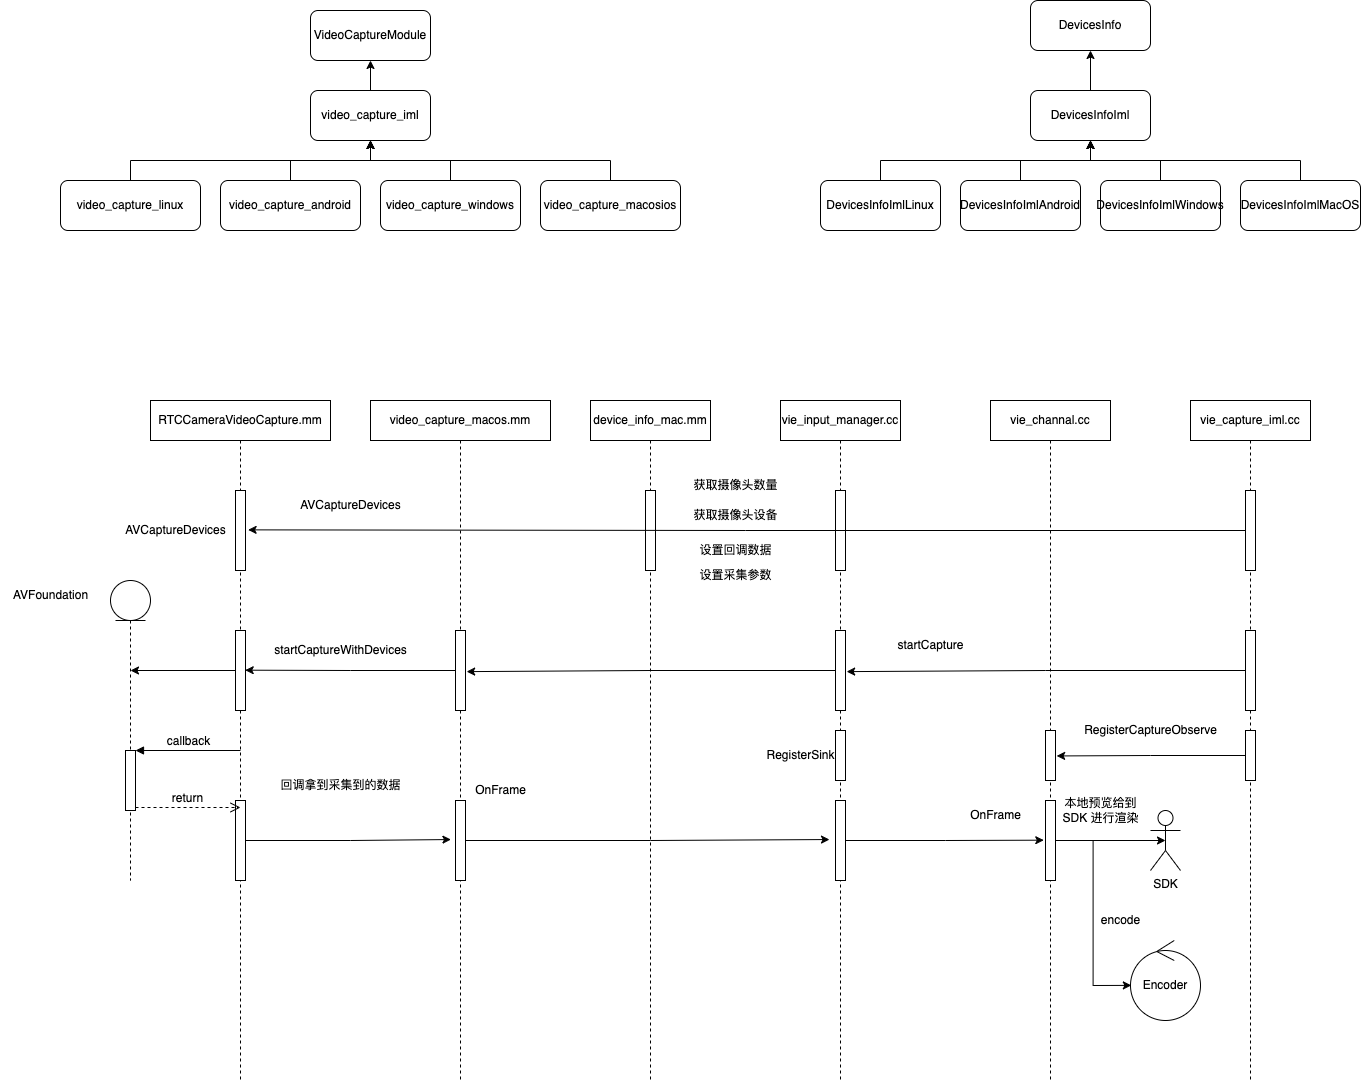

The diagram above was exported from draw.io. Its source (the exported page's mxGraphModel, read from the mxfile embedded in the PNG):
<mxGraphModel dx="1892" dy="1240" grid="1" gridSize="10" guides="1" tooltips="1" connect="1" arrows="1" fold="1" page="1" pageScale="1" pageWidth="3300" pageHeight="4681" math="0" shadow="0">
  <root>
    <mxCell id="0" />
    <mxCell id="1" parent="0" />
    <mxCell id="ZqbW7EniD6yyauCR1610-3" value="RTCCameraVideoCapture.mm" style="shape=umlLifeline;perimeter=lifelinePerimeter;whiteSpace=wrap;html=1;container=1;collapsible=0;recursiveResize=0;outlineConnect=0;" vertex="1" parent="1">
      <mxGeometry x="390" y="660" width="180" height="680" as="geometry" />
    </mxCell>
    <mxCell id="ZqbW7EniD6yyauCR1610-8" value="" style="html=1;points=[];perimeter=orthogonalPerimeter;" vertex="1" parent="ZqbW7EniD6yyauCR1610-3">
      <mxGeometry x="85" y="90" width="10" height="80" as="geometry" />
    </mxCell>
    <mxCell id="ZqbW7EniD6yyauCR1610-16" value="AVCaptureDevices" style="text;html=1;align=center;verticalAlign=middle;resizable=0;points=[];autosize=1;strokeColor=none;fillColor=none;" vertex="1" parent="ZqbW7EniD6yyauCR1610-3">
      <mxGeometry x="-35" y="115" width="120" height="30" as="geometry" />
    </mxCell>
    <mxCell id="ZqbW7EniD6yyauCR1610-59" value="" style="html=1;points=[];perimeter=orthogonalPerimeter;" vertex="1" parent="ZqbW7EniD6yyauCR1610-3">
      <mxGeometry x="85" y="230" width="10" height="80" as="geometry" />
    </mxCell>
    <mxCell id="ZqbW7EniD6yyauCR1610-74" value="" style="html=1;points=[];perimeter=orthogonalPerimeter;" vertex="1" parent="ZqbW7EniD6yyauCR1610-3">
      <mxGeometry x="85" y="400" width="10" height="80" as="geometry" />
    </mxCell>
    <mxCell id="ZqbW7EniD6yyauCR1610-5" value="device_info_mac.mm" style="shape=umlLifeline;perimeter=lifelinePerimeter;whiteSpace=wrap;html=1;container=1;collapsible=0;recursiveResize=0;outlineConnect=0;" vertex="1" parent="1">
      <mxGeometry x="830" y="660" width="120" height="680" as="geometry" />
    </mxCell>
    <mxCell id="ZqbW7EniD6yyauCR1610-9" value="" style="html=1;points=[];perimeter=orthogonalPerimeter;" vertex="1" parent="ZqbW7EniD6yyauCR1610-5">
      <mxGeometry x="55" y="90" width="10" height="80" as="geometry" />
    </mxCell>
    <mxCell id="ZqbW7EniD6yyauCR1610-6" value="vie_input_manager.cc" style="shape=umlLifeline;perimeter=lifelinePerimeter;whiteSpace=wrap;html=1;container=1;collapsible=0;recursiveResize=0;outlineConnect=0;" vertex="1" parent="1">
      <mxGeometry x="1020" y="660" width="120" height="680" as="geometry" />
    </mxCell>
    <mxCell id="ZqbW7EniD6yyauCR1610-10" value="" style="html=1;points=[];perimeter=orthogonalPerimeter;shadow=0;" vertex="1" parent="ZqbW7EniD6yyauCR1610-6">
      <mxGeometry x="55" y="90" width="10" height="80" as="geometry" />
    </mxCell>
    <mxCell id="ZqbW7EniD6yyauCR1610-55" value="" style="html=1;points=[];perimeter=orthogonalPerimeter;shadow=0;" vertex="1" parent="ZqbW7EniD6yyauCR1610-6">
      <mxGeometry x="55" y="230" width="10" height="80" as="geometry" />
    </mxCell>
    <mxCell id="ZqbW7EniD6yyauCR1610-78" value="" style="html=1;points=[];perimeter=orthogonalPerimeter;" vertex="1" parent="ZqbW7EniD6yyauCR1610-6">
      <mxGeometry x="55" y="400" width="10" height="80" as="geometry" />
    </mxCell>
    <mxCell id="ZqbW7EniD6yyauCR1610-93" value="" style="html=1;points=[];perimeter=orthogonalPerimeter;" vertex="1" parent="ZqbW7EniD6yyauCR1610-6">
      <mxGeometry x="55" y="330" width="10" height="50" as="geometry" />
    </mxCell>
    <mxCell id="ZqbW7EniD6yyauCR1610-98" value="RegisterSink" style="text;html=1;align=center;verticalAlign=middle;resizable=0;points=[];autosize=1;strokeColor=none;fillColor=none;" vertex="1" parent="ZqbW7EniD6yyauCR1610-6">
      <mxGeometry x="-25" y="340" width="90" height="30" as="geometry" />
    </mxCell>
    <mxCell id="ZqbW7EniD6yyauCR1610-7" value="vie_capture_iml.cc" style="shape=umlLifeline;perimeter=lifelinePerimeter;whiteSpace=wrap;html=1;container=1;collapsible=0;recursiveResize=0;outlineConnect=0;" vertex="1" parent="1">
      <mxGeometry x="1430" y="660" width="120" height="680" as="geometry" />
    </mxCell>
    <mxCell id="ZqbW7EniD6yyauCR1610-11" value="" style="html=1;points=[];perimeter=orthogonalPerimeter;" vertex="1" parent="ZqbW7EniD6yyauCR1610-7">
      <mxGeometry x="55" y="90" width="10" height="80" as="geometry" />
    </mxCell>
    <mxCell id="ZqbW7EniD6yyauCR1610-53" value="" style="html=1;points=[];perimeter=orthogonalPerimeter;" vertex="1" parent="ZqbW7EniD6yyauCR1610-7">
      <mxGeometry x="55" y="230" width="10" height="80" as="geometry" />
    </mxCell>
    <mxCell id="ZqbW7EniD6yyauCR1610-91" value="" style="html=1;points=[];perimeter=orthogonalPerimeter;" vertex="1" parent="ZqbW7EniD6yyauCR1610-7">
      <mxGeometry x="55" y="330" width="10" height="50" as="geometry" />
    </mxCell>
    <mxCell id="ZqbW7EniD6yyauCR1610-14" style="edgeStyle=orthogonalEdgeStyle;rounded=0;orthogonalLoop=1;jettySize=auto;html=1;entryX=1.262;entryY=0.492;entryDx=0;entryDy=0;entryPerimeter=0;" edge="1" parent="1" source="ZqbW7EniD6yyauCR1610-11" target="ZqbW7EniD6yyauCR1610-8">
      <mxGeometry relative="1" as="geometry" />
    </mxCell>
    <mxCell id="ZqbW7EniD6yyauCR1610-15" value="获取摄像头数量" style="text;html=1;align=center;verticalAlign=middle;resizable=0;points=[];autosize=1;strokeColor=none;fillColor=none;" vertex="1" parent="1">
      <mxGeometry x="920" y="730" width="110" height="30" as="geometry" />
    </mxCell>
    <mxCell id="ZqbW7EniD6yyauCR1610-17" value="获取摄像头设备" style="text;html=1;align=center;verticalAlign=middle;resizable=0;points=[];autosize=1;strokeColor=none;fillColor=none;" vertex="1" parent="1">
      <mxGeometry x="920" y="760" width="110" height="30" as="geometry" />
    </mxCell>
    <mxCell id="ZqbW7EniD6yyauCR1610-21" value="设置回调数据" style="text;html=1;align=center;verticalAlign=middle;resizable=0;points=[];autosize=1;strokeColor=none;fillColor=none;" vertex="1" parent="1">
      <mxGeometry x="925" y="795" width="100" height="30" as="geometry" />
    </mxCell>
    <mxCell id="ZqbW7EniD6yyauCR1610-24" value="设置采集参数" style="text;html=1;align=center;verticalAlign=middle;resizable=0;points=[];autosize=1;strokeColor=none;fillColor=none;" vertex="1" parent="1">
      <mxGeometry x="925" y="820" width="100" height="30" as="geometry" />
    </mxCell>
    <mxCell id="ZqbW7EniD6yyauCR1610-25" value="VideoCaptureModule" style="rounded=1;whiteSpace=wrap;html=1;shadow=0;" vertex="1" parent="1">
      <mxGeometry x="550" y="270" width="120" height="50" as="geometry" />
    </mxCell>
    <mxCell id="ZqbW7EniD6yyauCR1610-32" value="" style="edgeStyle=orthogonalEdgeStyle;rounded=0;orthogonalLoop=1;jettySize=auto;html=1;" edge="1" parent="1" source="ZqbW7EniD6yyauCR1610-26" target="ZqbW7EniD6yyauCR1610-25">
      <mxGeometry relative="1" as="geometry" />
    </mxCell>
    <mxCell id="ZqbW7EniD6yyauCR1610-26" value="video_capture_iml" style="rounded=1;whiteSpace=wrap;html=1;shadow=0;" vertex="1" parent="1">
      <mxGeometry x="550" y="350" width="120" height="50" as="geometry" />
    </mxCell>
    <mxCell id="ZqbW7EniD6yyauCR1610-33" style="edgeStyle=orthogonalEdgeStyle;rounded=0;orthogonalLoop=1;jettySize=auto;html=1;entryX=0.5;entryY=1;entryDx=0;entryDy=0;exitX=0.5;exitY=0;exitDx=0;exitDy=0;" edge="1" parent="1" source="ZqbW7EniD6yyauCR1610-27" target="ZqbW7EniD6yyauCR1610-26">
      <mxGeometry relative="1" as="geometry" />
    </mxCell>
    <mxCell id="ZqbW7EniD6yyauCR1610-27" value="video_capture_linux" style="rounded=1;whiteSpace=wrap;html=1;shadow=0;" vertex="1" parent="1">
      <mxGeometry x="300" y="440" width="140" height="50" as="geometry" />
    </mxCell>
    <mxCell id="ZqbW7EniD6yyauCR1610-34" style="edgeStyle=orthogonalEdgeStyle;rounded=0;orthogonalLoop=1;jettySize=auto;html=1;entryX=0.5;entryY=1;entryDx=0;entryDy=0;" edge="1" parent="1" source="ZqbW7EniD6yyauCR1610-28" target="ZqbW7EniD6yyauCR1610-26">
      <mxGeometry relative="1" as="geometry" />
    </mxCell>
    <mxCell id="ZqbW7EniD6yyauCR1610-28" value="video_capture_android" style="rounded=1;whiteSpace=wrap;html=1;shadow=0;" vertex="1" parent="1">
      <mxGeometry x="460" y="440" width="140" height="50" as="geometry" />
    </mxCell>
    <mxCell id="ZqbW7EniD6yyauCR1610-36" style="edgeStyle=orthogonalEdgeStyle;rounded=0;orthogonalLoop=1;jettySize=auto;html=1;entryX=0.5;entryY=1;entryDx=0;entryDy=0;" edge="1" parent="1" source="ZqbW7EniD6yyauCR1610-29" target="ZqbW7EniD6yyauCR1610-26">
      <mxGeometry relative="1" as="geometry" />
    </mxCell>
    <mxCell id="ZqbW7EniD6yyauCR1610-29" value="video_capture_windows" style="rounded=1;whiteSpace=wrap;html=1;shadow=0;" vertex="1" parent="1">
      <mxGeometry x="620" y="440" width="140" height="50" as="geometry" />
    </mxCell>
    <mxCell id="ZqbW7EniD6yyauCR1610-37" style="edgeStyle=orthogonalEdgeStyle;rounded=0;orthogonalLoop=1;jettySize=auto;html=1;exitX=0.5;exitY=0;exitDx=0;exitDy=0;" edge="1" parent="1" source="ZqbW7EniD6yyauCR1610-30">
      <mxGeometry relative="1" as="geometry">
        <mxPoint x="610" y="400" as="targetPoint" />
      </mxGeometry>
    </mxCell>
    <mxCell id="ZqbW7EniD6yyauCR1610-30" value="video_capture_macosios" style="rounded=1;whiteSpace=wrap;html=1;shadow=0;" vertex="1" parent="1">
      <mxGeometry x="780" y="440" width="140" height="50" as="geometry" />
    </mxCell>
    <mxCell id="ZqbW7EniD6yyauCR1610-38" value="DevicesInfo" style="rounded=1;whiteSpace=wrap;html=1;shadow=0;" vertex="1" parent="1">
      <mxGeometry x="1270" y="260" width="120" height="50" as="geometry" />
    </mxCell>
    <mxCell id="ZqbW7EniD6yyauCR1610-44" value="" style="edgeStyle=orthogonalEdgeStyle;rounded=0;orthogonalLoop=1;jettySize=auto;html=1;" edge="1" parent="1" source="ZqbW7EniD6yyauCR1610-39" target="ZqbW7EniD6yyauCR1610-38">
      <mxGeometry relative="1" as="geometry" />
    </mxCell>
    <mxCell id="ZqbW7EniD6yyauCR1610-39" value="DevicesInfoIml" style="rounded=1;whiteSpace=wrap;html=1;shadow=0;" vertex="1" parent="1">
      <mxGeometry x="1270" y="350" width="120" height="50" as="geometry" />
    </mxCell>
    <mxCell id="ZqbW7EniD6yyauCR1610-46" style="edgeStyle=orthogonalEdgeStyle;rounded=0;orthogonalLoop=1;jettySize=auto;html=1;exitX=0.5;exitY=0;exitDx=0;exitDy=0;" edge="1" parent="1" source="ZqbW7EniD6yyauCR1610-40">
      <mxGeometry relative="1" as="geometry">
        <mxPoint x="1330" y="400" as="targetPoint" />
      </mxGeometry>
    </mxCell>
    <mxCell id="ZqbW7EniD6yyauCR1610-40" value="DevicesInfoImlAndroid" style="rounded=1;whiteSpace=wrap;html=1;shadow=0;" vertex="1" parent="1">
      <mxGeometry x="1200" y="440" width="120" height="50" as="geometry" />
    </mxCell>
    <mxCell id="ZqbW7EniD6yyauCR1610-47" style="edgeStyle=orthogonalEdgeStyle;rounded=0;orthogonalLoop=1;jettySize=auto;html=1;entryX=0.5;entryY=1;entryDx=0;entryDy=0;" edge="1" parent="1" source="ZqbW7EniD6yyauCR1610-41" target="ZqbW7EniD6yyauCR1610-39">
      <mxGeometry relative="1" as="geometry" />
    </mxCell>
    <mxCell id="ZqbW7EniD6yyauCR1610-41" value="DevicesInfoImlWindows" style="rounded=1;whiteSpace=wrap;html=1;shadow=0;" vertex="1" parent="1">
      <mxGeometry x="1340" y="440" width="120" height="50" as="geometry" />
    </mxCell>
    <mxCell id="ZqbW7EniD6yyauCR1610-45" style="edgeStyle=orthogonalEdgeStyle;rounded=0;orthogonalLoop=1;jettySize=auto;html=1;entryX=0.5;entryY=1;entryDx=0;entryDy=0;exitX=0.5;exitY=0;exitDx=0;exitDy=0;" edge="1" parent="1" source="ZqbW7EniD6yyauCR1610-42" target="ZqbW7EniD6yyauCR1610-39">
      <mxGeometry relative="1" as="geometry" />
    </mxCell>
    <mxCell id="ZqbW7EniD6yyauCR1610-42" value="DevicesInfoImlLinux" style="rounded=1;whiteSpace=wrap;html=1;shadow=0;" vertex="1" parent="1">
      <mxGeometry x="1060" y="440" width="120" height="50" as="geometry" />
    </mxCell>
    <mxCell id="ZqbW7EniD6yyauCR1610-48" style="edgeStyle=orthogonalEdgeStyle;rounded=0;orthogonalLoop=1;jettySize=auto;html=1;exitX=0.5;exitY=0;exitDx=0;exitDy=0;" edge="1" parent="1" source="ZqbW7EniD6yyauCR1610-43">
      <mxGeometry relative="1" as="geometry">
        <mxPoint x="1330" y="400" as="targetPoint" />
      </mxGeometry>
    </mxCell>
    <mxCell id="ZqbW7EniD6yyauCR1610-43" value="DevicesInfoImlMacOS" style="rounded=1;whiteSpace=wrap;html=1;shadow=0;" vertex="1" parent="1">
      <mxGeometry x="1480" y="440" width="120" height="50" as="geometry" />
    </mxCell>
    <mxCell id="ZqbW7EniD6yyauCR1610-49" value="video_capture_macos.mm" style="shape=umlLifeline;perimeter=lifelinePerimeter;whiteSpace=wrap;html=1;container=1;collapsible=0;recursiveResize=0;outlineConnect=0;" vertex="1" parent="1">
      <mxGeometry x="610" y="660" width="180" height="680" as="geometry" />
    </mxCell>
    <mxCell id="ZqbW7EniD6yyauCR1610-52" value="" style="html=1;points=[];perimeter=orthogonalPerimeter;" vertex="1" parent="ZqbW7EniD6yyauCR1610-49">
      <mxGeometry x="85" y="230" width="10" height="80" as="geometry" />
    </mxCell>
    <mxCell id="ZqbW7EniD6yyauCR1610-75" value="" style="html=1;points=[];perimeter=orthogonalPerimeter;" vertex="1" parent="ZqbW7EniD6yyauCR1610-49">
      <mxGeometry x="85" y="400" width="10" height="80" as="geometry" />
    </mxCell>
    <mxCell id="ZqbW7EniD6yyauCR1610-77" value="回调拿到采集到的数据" style="text;html=1;align=center;verticalAlign=middle;resizable=0;points=[];autosize=1;strokeColor=none;fillColor=none;" vertex="1" parent="ZqbW7EniD6yyauCR1610-49">
      <mxGeometry x="-100" y="370" width="140" height="30" as="geometry" />
    </mxCell>
    <mxCell id="ZqbW7EniD6yyauCR1610-80" value="OnFrame" style="text;html=1;align=center;verticalAlign=middle;resizable=0;points=[];autosize=1;strokeColor=none;fillColor=none;" vertex="1" parent="ZqbW7EniD6yyauCR1610-49">
      <mxGeometry x="95" y="375" width="70" height="30" as="geometry" />
    </mxCell>
    <mxCell id="ZqbW7EniD6yyauCR1610-51" value="AVCaptureDevices" style="text;html=1;align=center;verticalAlign=middle;resizable=0;points=[];autosize=1;strokeColor=none;fillColor=none;" vertex="1" parent="1">
      <mxGeometry x="530" y="750" width="120" height="30" as="geometry" />
    </mxCell>
    <mxCell id="ZqbW7EniD6yyauCR1610-56" style="edgeStyle=orthogonalEdgeStyle;rounded=0;orthogonalLoop=1;jettySize=auto;html=1;entryX=1.114;entryY=0.514;entryDx=0;entryDy=0;entryPerimeter=0;" edge="1" parent="1" source="ZqbW7EniD6yyauCR1610-53" target="ZqbW7EniD6yyauCR1610-55">
      <mxGeometry relative="1" as="geometry" />
    </mxCell>
    <mxCell id="ZqbW7EniD6yyauCR1610-57" style="edgeStyle=orthogonalEdgeStyle;rounded=0;orthogonalLoop=1;jettySize=auto;html=1;entryX=1.114;entryY=0.514;entryDx=0;entryDy=0;entryPerimeter=0;" edge="1" parent="1" source="ZqbW7EniD6yyauCR1610-55" target="ZqbW7EniD6yyauCR1610-52">
      <mxGeometry relative="1" as="geometry" />
    </mxCell>
    <mxCell id="ZqbW7EniD6yyauCR1610-58" value="startCapture" style="text;html=1;align=center;verticalAlign=middle;resizable=0;points=[];autosize=1;strokeColor=none;fillColor=none;" vertex="1" parent="1">
      <mxGeometry x="1125" y="890" width="90" height="30" as="geometry" />
    </mxCell>
    <mxCell id="ZqbW7EniD6yyauCR1610-60" style="edgeStyle=orthogonalEdgeStyle;rounded=0;orthogonalLoop=1;jettySize=auto;html=1;entryX=0.971;entryY=0.496;entryDx=0;entryDy=0;entryPerimeter=0;" edge="1" parent="1" source="ZqbW7EniD6yyauCR1610-52" target="ZqbW7EniD6yyauCR1610-59">
      <mxGeometry relative="1" as="geometry" />
    </mxCell>
    <mxCell id="ZqbW7EniD6yyauCR1610-61" value="startCaptureWithDevices" style="text;html=1;align=center;verticalAlign=middle;resizable=0;points=[];autosize=1;strokeColor=none;fillColor=none;" vertex="1" parent="1">
      <mxGeometry x="500" y="895" width="160" height="30" as="geometry" />
    </mxCell>
    <mxCell id="ZqbW7EniD6yyauCR1610-67" style="edgeStyle=orthogonalEdgeStyle;rounded=0;orthogonalLoop=1;jettySize=auto;html=1;entryX=1;entryY=0.5;entryDx=0;entryDy=0;entryPerimeter=0;" edge="1" parent="1" source="ZqbW7EniD6yyauCR1610-59">
      <mxGeometry relative="1" as="geometry">
        <mxPoint x="369.9999999999998" y="929.9999999999998" as="targetPoint" />
      </mxGeometry>
    </mxCell>
    <mxCell id="ZqbW7EniD6yyauCR1610-71" value="" style="shape=umlLifeline;participant=umlEntity;perimeter=lifelinePerimeter;whiteSpace=wrap;html=1;container=1;collapsible=0;recursiveResize=0;verticalAlign=top;spacingTop=36;outlineConnect=0;shadow=0;" vertex="1" parent="1">
      <mxGeometry x="350" y="840" width="40" height="300" as="geometry" />
    </mxCell>
    <mxCell id="ZqbW7EniD6yyauCR1610-68" value="" style="html=1;points=[];perimeter=orthogonalPerimeter;shadow=0;" vertex="1" parent="ZqbW7EniD6yyauCR1610-71">
      <mxGeometry x="15" y="170" width="10" height="60" as="geometry" />
    </mxCell>
    <mxCell id="ZqbW7EniD6yyauCR1610-69" value="callback" style="html=1;verticalAlign=bottom;endArrow=block;entryX=1;entryY=0;rounded=0;" edge="1" target="ZqbW7EniD6yyauCR1610-68" parent="ZqbW7EniD6yyauCR1610-71">
      <mxGeometry relative="1" as="geometry">
        <mxPoint x="130" y="170" as="sourcePoint" />
      </mxGeometry>
    </mxCell>
    <mxCell id="ZqbW7EniD6yyauCR1610-70" value="return" style="html=1;verticalAlign=bottom;endArrow=open;dashed=1;endSize=8;exitX=1;exitY=0.95;rounded=0;" edge="1" source="ZqbW7EniD6yyauCR1610-68" parent="ZqbW7EniD6yyauCR1610-71">
      <mxGeometry relative="1" as="geometry">
        <mxPoint x="130" y="227" as="targetPoint" />
      </mxGeometry>
    </mxCell>
    <mxCell id="ZqbW7EniD6yyauCR1610-73" value="AVFoundation" style="text;html=1;align=center;verticalAlign=middle;resizable=0;points=[];autosize=1;strokeColor=none;fillColor=none;" vertex="1" parent="1">
      <mxGeometry x="240" y="840" width="100" height="30" as="geometry" />
    </mxCell>
    <mxCell id="ZqbW7EniD6yyauCR1610-76" style="edgeStyle=orthogonalEdgeStyle;rounded=0;orthogonalLoop=1;jettySize=auto;html=1;entryX=-0.457;entryY=0.488;entryDx=0;entryDy=0;entryPerimeter=0;" edge="1" parent="1" source="ZqbW7EniD6yyauCR1610-74" target="ZqbW7EniD6yyauCR1610-75">
      <mxGeometry relative="1" as="geometry" />
    </mxCell>
    <mxCell id="ZqbW7EniD6yyauCR1610-79" style="edgeStyle=orthogonalEdgeStyle;rounded=0;orthogonalLoop=1;jettySize=auto;html=1;entryX=-0.6;entryY=0.488;entryDx=0;entryDy=0;entryPerimeter=0;" edge="1" parent="1" source="ZqbW7EniD6yyauCR1610-75" target="ZqbW7EniD6yyauCR1610-78">
      <mxGeometry relative="1" as="geometry" />
    </mxCell>
    <mxCell id="ZqbW7EniD6yyauCR1610-81" value="vie_channal.cc" style="shape=umlLifeline;perimeter=lifelinePerimeter;whiteSpace=wrap;html=1;container=1;collapsible=0;recursiveResize=0;outlineConnect=0;" vertex="1" parent="1">
      <mxGeometry x="1230" y="660" width="120" height="680" as="geometry" />
    </mxCell>
    <mxCell id="ZqbW7EniD6yyauCR1610-83" value="" style="html=1;points=[];perimeter=orthogonalPerimeter;" vertex="1" parent="ZqbW7EniD6yyauCR1610-81">
      <mxGeometry x="55" y="400" width="10" height="80" as="geometry" />
    </mxCell>
    <mxCell id="ZqbW7EniD6yyauCR1610-89" value="OnFrame" style="text;html=1;align=center;verticalAlign=middle;resizable=0;points=[];autosize=1;strokeColor=none;fillColor=none;" vertex="1" parent="ZqbW7EniD6yyauCR1610-81">
      <mxGeometry x="-30" y="400" width="70" height="30" as="geometry" />
    </mxCell>
    <mxCell id="ZqbW7EniD6yyauCR1610-92" value="" style="html=1;points=[];perimeter=orthogonalPerimeter;" vertex="1" parent="ZqbW7EniD6yyauCR1610-81">
      <mxGeometry x="55" y="330" width="10" height="50" as="geometry" />
    </mxCell>
    <mxCell id="ZqbW7EniD6yyauCR1610-86" style="edgeStyle=orthogonalEdgeStyle;rounded=0;orthogonalLoop=1;jettySize=auto;html=1;entryX=-0.171;entryY=0.496;entryDx=0;entryDy=0;entryPerimeter=0;" edge="1" parent="1" source="ZqbW7EniD6yyauCR1610-78" target="ZqbW7EniD6yyauCR1610-83">
      <mxGeometry relative="1" as="geometry" />
    </mxCell>
    <mxCell id="ZqbW7EniD6yyauCR1610-95" style="edgeStyle=orthogonalEdgeStyle;rounded=0;orthogonalLoop=1;jettySize=auto;html=1;entryX=1.114;entryY=0.509;entryDx=0;entryDy=0;entryPerimeter=0;" edge="1" parent="1" source="ZqbW7EniD6yyauCR1610-91" target="ZqbW7EniD6yyauCR1610-92">
      <mxGeometry relative="1" as="geometry" />
    </mxCell>
    <mxCell id="ZqbW7EniD6yyauCR1610-97" value="RegisterCaptureObserve" style="text;html=1;align=center;verticalAlign=middle;resizable=0;points=[];autosize=1;strokeColor=none;fillColor=none;" vertex="1" parent="1">
      <mxGeometry x="1310" y="975" width="160" height="30" as="geometry" />
    </mxCell>
    <mxCell id="ZqbW7EniD6yyauCR1610-103" value="SDK" style="shape=umlActor;verticalLabelPosition=bottom;verticalAlign=top;html=1;shadow=0;" vertex="1" parent="1">
      <mxGeometry x="1390" y="1070" width="30" height="60" as="geometry" />
    </mxCell>
    <mxCell id="ZqbW7EniD6yyauCR1610-104" style="edgeStyle=orthogonalEdgeStyle;rounded=0;orthogonalLoop=1;jettySize=auto;html=1;entryX=0.5;entryY=0.5;entryDx=0;entryDy=0;entryPerimeter=0;" edge="1" parent="1" source="ZqbW7EniD6yyauCR1610-83" target="ZqbW7EniD6yyauCR1610-103">
      <mxGeometry relative="1" as="geometry" />
    </mxCell>
    <mxCell id="ZqbW7EniD6yyauCR1610-106" value="本地预览给到&lt;br&gt;SDK 进行渲染" style="text;html=1;align=center;verticalAlign=middle;resizable=0;points=[];autosize=1;strokeColor=none;fillColor=none;" vertex="1" parent="1">
      <mxGeometry x="1290" y="1050" width="100" height="40" as="geometry" />
    </mxCell>
    <mxCell id="ZqbW7EniD6yyauCR1610-107" value="Encoder" style="ellipse;shape=umlControl;whiteSpace=wrap;html=1;shadow=0;" vertex="1" parent="1">
      <mxGeometry x="1370" y="1200" width="70" height="80" as="geometry" />
    </mxCell>
    <mxCell id="ZqbW7EniD6yyauCR1610-108" style="edgeStyle=orthogonalEdgeStyle;rounded=0;orthogonalLoop=1;jettySize=auto;html=1;entryX=0.012;entryY=0.561;entryDx=0;entryDy=0;entryPerimeter=0;" edge="1" parent="1" source="ZqbW7EniD6yyauCR1610-83" target="ZqbW7EniD6yyauCR1610-107">
      <mxGeometry relative="1" as="geometry" />
    </mxCell>
    <mxCell id="ZqbW7EniD6yyauCR1610-109" value="encode" style="text;html=1;align=center;verticalAlign=middle;resizable=0;points=[];autosize=1;strokeColor=none;fillColor=none;" vertex="1" parent="1">
      <mxGeometry x="1330" y="1165" width="60" height="30" as="geometry" />
    </mxCell>
  </root>
</mxGraphModel>